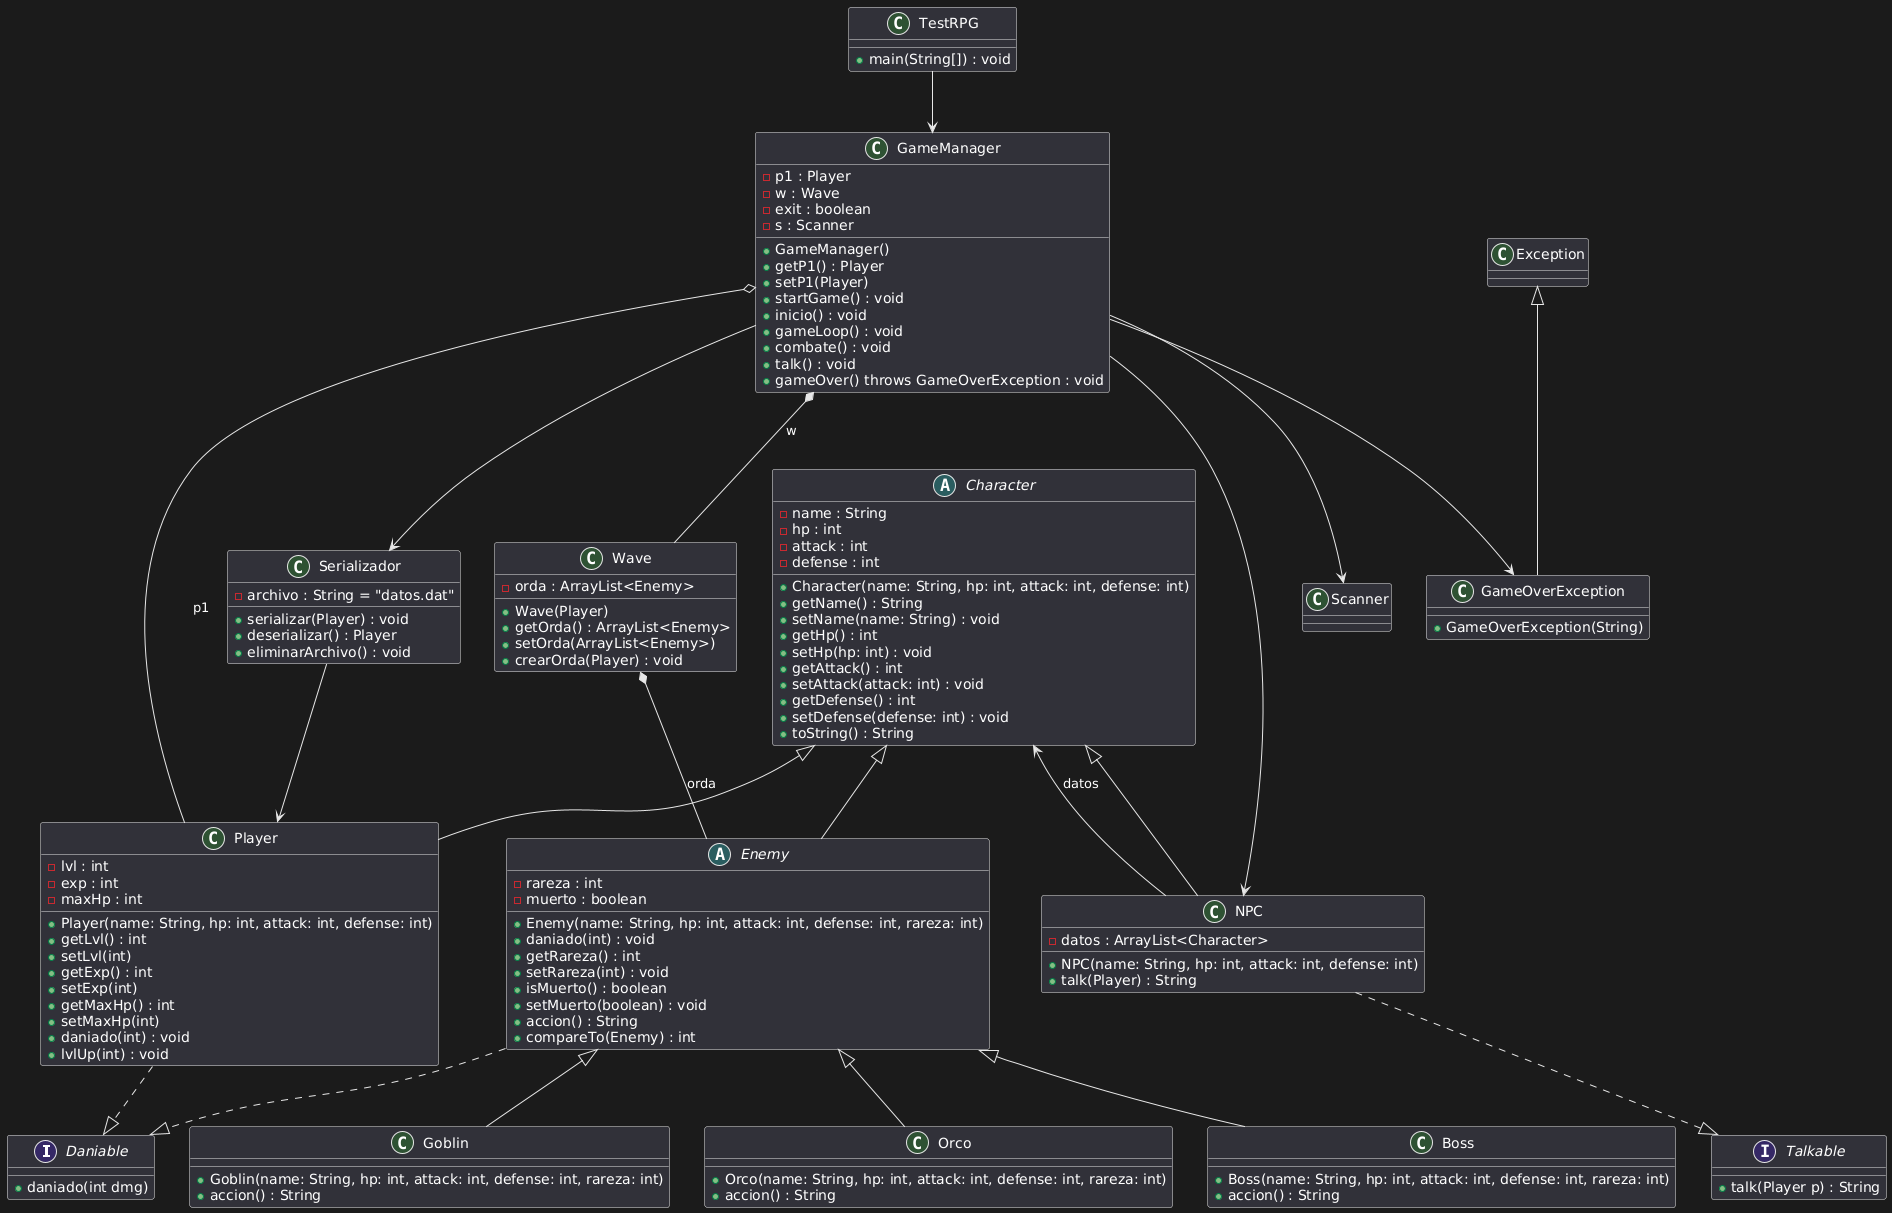

The diagram above was rendered by PlantUML. Its source (embedded in the PNG):
@startuml
' Interfaces
interface Daniable {
  +daniado(int dmg)
}

interface Talkable {
  +talk(Player p) : String
}

' Clase base
abstract class Character {
  - name : String
  - hp : int
  - attack : int
  - defense : int
  + Character(name: String, hp: int, attack: int, defense: int)
  + getName() : String
  + setName(name: String) : void
  + getHp() : int
  + setHp(hp: int) : void
  + getAttack() : int
  + setAttack(attack: int) : void
  + getDefense() : int
  + setDefense(defense: int) : void
  + toString() : String
}

' Subclases de Character
class Player {
  - lvl : int
  - exp : int
  - maxHp : int
  + Player(name: String, hp: int, attack: int, defense: int)
  + getLvl() : int
  + setLvl(int)
  + getExp() : int
  + setExp(int)
  + getMaxHp() : int
  + setMaxHp(int)
  + daniado(int) : void
  + lvlUp(int) : void
}

class NPC {
  - datos : ArrayList<Character>
  + NPC(name: String, hp: int, attack: int, defense: int)
  + talk(Player) : String
}

abstract class Enemy {
  - rareza : int
  - muerto : boolean
  + Enemy(name: String, hp: int, attack: int, defense: int, rareza: int)
  + daniado(int) : void
  + getRareza() : int
  + setRareza(int) : void
  + isMuerto() : boolean
  + setMuerto(boolean) : void
  + accion() : String
  + compareTo(Enemy) : int
}

class Goblin {
  + Goblin(name: String, hp: int, attack: int, defense: int, rareza: int)
  + accion() : String
}

class Orco {
  + Orco(name: String, hp: int, attack: int, defense: int, rareza: int)
  + accion() : String
}

class Boss {
  + Boss(name: String, hp: int, attack: int, defense: int, rareza: int)
  + accion() : String
}

class Wave {
  - orda : ArrayList<Enemy>
  + Wave(Player)
  + getOrda() : ArrayList<Enemy>
  + setOrda(ArrayList<Enemy>)
  + crearOrda(Player) : void
}

class Serializador {
  - archivo : String = "datos.dat"
  + serializar(Player) : void
  + deserializar() : Player
  + eliminarArchivo() : void
}

class GameManager {
  - p1 : Player
  - w : Wave
  - exit : boolean
  - s : Scanner
  + GameManager()
  + getP1() : Player
  + setP1(Player)
  + startGame() : void
  + inicio() : void
  + gameLoop() : void
  + combate() : void
  + talk() : void
  + gameOver() throws GameOverException : void
}

class TestRPG {
  + main(String[]) : void
}

class GameOverException extends Exception {
  + GameOverException(String)
}

' Herencias y relaciones
Character <|-- Player
Character <|-- NPC
Character <|-- Enemy

Enemy <|-- Goblin
Enemy <|-- Orco
Enemy <|-- Boss

Player ..|> Daniable
Enemy ..|> Daniable
NPC ..|> Talkable

Wave *-- Enemy : orda
NPC --> Character : datos

GameManager o-- Player : p1
GameManager *-- Wave : w
GameManager --> Scanner
GameManager --> NPC
GameManager --> Serializador
GameManager --> GameOverException

TestRPG --> GameManager
Serializador --> Player
@enduml